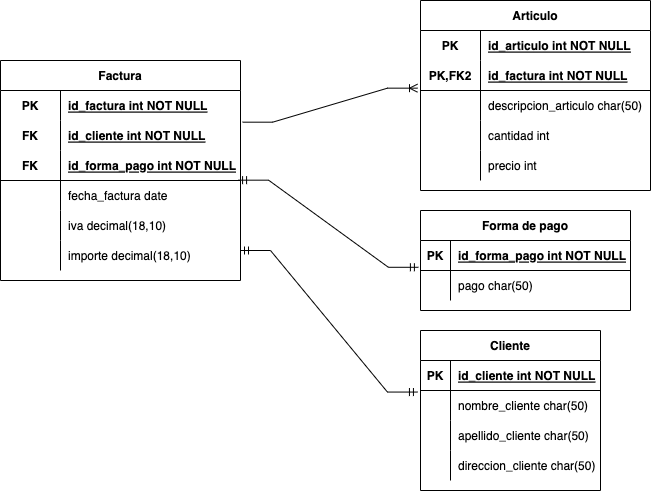

The diagram above was exported from draw.io. Its source (the exported page's mxGraphModel, read from the mxfile embedded in the PNG):
<mxGraphModel dx="1106" dy="564" grid="1" gridSize="10" guides="1" tooltips="1" connect="1" arrows="1" fold="1" page="1" pageScale="1" pageWidth="827" pageHeight="1169" math="0" shadow="0">
  <root>
    <mxCell id="0" />
    <mxCell id="1" parent="0" />
    <mxCell id="B53CBOm--9Q22y8QCjvd-14" value="Factura" style="shape=table;startSize=30;container=1;collapsible=1;childLayout=tableLayout;fixedRows=1;rowLines=0;fontStyle=1;align=center;resizeLast=1;" vertex="1" parent="1">
      <mxGeometry x="80" y="90" width="240" height="220" as="geometry" />
    </mxCell>
    <mxCell id="B53CBOm--9Q22y8QCjvd-15" value="" style="shape=tableRow;horizontal=0;startSize=0;swimlaneHead=0;swimlaneBody=0;fillColor=none;collapsible=0;dropTarget=0;points=[[0,0.5],[1,0.5]];portConstraint=eastwest;top=0;left=0;right=0;bottom=0;" vertex="1" parent="B53CBOm--9Q22y8QCjvd-14">
      <mxGeometry y="30" width="240" height="30" as="geometry" />
    </mxCell>
    <mxCell id="B53CBOm--9Q22y8QCjvd-16" value="PK" style="shape=partialRectangle;connectable=0;fillColor=none;top=0;left=0;bottom=0;right=0;fontStyle=1;overflow=hidden;" vertex="1" parent="B53CBOm--9Q22y8QCjvd-15">
      <mxGeometry width="60" height="30" as="geometry">
        <mxRectangle width="60" height="30" as="alternateBounds" />
      </mxGeometry>
    </mxCell>
    <mxCell id="B53CBOm--9Q22y8QCjvd-17" value="id_factura int NOT NULL" style="shape=partialRectangle;connectable=0;fillColor=none;top=0;left=0;bottom=0;right=0;align=left;spacingLeft=6;fontStyle=5;overflow=hidden;" vertex="1" parent="B53CBOm--9Q22y8QCjvd-15">
      <mxGeometry x="60" width="180" height="30" as="geometry">
        <mxRectangle width="180" height="30" as="alternateBounds" />
      </mxGeometry>
    </mxCell>
    <mxCell id="B53CBOm--9Q22y8QCjvd-33" value="" style="shape=tableRow;horizontal=0;startSize=0;swimlaneHead=0;swimlaneBody=0;fillColor=none;collapsible=0;dropTarget=0;points=[[0,0.5],[1,0.5]];portConstraint=eastwest;top=0;left=0;right=0;bottom=0;" vertex="1" parent="B53CBOm--9Q22y8QCjvd-14">
      <mxGeometry y="60" width="240" height="30" as="geometry" />
    </mxCell>
    <mxCell id="B53CBOm--9Q22y8QCjvd-34" value="FK" style="shape=partialRectangle;connectable=0;fillColor=none;top=0;left=0;bottom=0;right=0;fontStyle=1;overflow=hidden;" vertex="1" parent="B53CBOm--9Q22y8QCjvd-33">
      <mxGeometry width="60" height="30" as="geometry">
        <mxRectangle width="60" height="30" as="alternateBounds" />
      </mxGeometry>
    </mxCell>
    <mxCell id="B53CBOm--9Q22y8QCjvd-35" value="id_cliente int NOT NULL" style="shape=partialRectangle;connectable=0;fillColor=none;top=0;left=0;bottom=0;right=0;align=left;spacingLeft=6;fontStyle=5;overflow=hidden;" vertex="1" parent="B53CBOm--9Q22y8QCjvd-33">
      <mxGeometry x="60" width="180" height="30" as="geometry">
        <mxRectangle width="180" height="30" as="alternateBounds" />
      </mxGeometry>
    </mxCell>
    <mxCell id="B53CBOm--9Q22y8QCjvd-18" value="" style="shape=tableRow;horizontal=0;startSize=0;swimlaneHead=0;swimlaneBody=0;fillColor=none;collapsible=0;dropTarget=0;points=[[0,0.5],[1,0.5]];portConstraint=eastwest;top=0;left=0;right=0;bottom=1;" vertex="1" parent="B53CBOm--9Q22y8QCjvd-14">
      <mxGeometry y="90" width="240" height="30" as="geometry" />
    </mxCell>
    <mxCell id="B53CBOm--9Q22y8QCjvd-19" value="FK" style="shape=partialRectangle;connectable=0;fillColor=none;top=0;left=0;bottom=0;right=0;fontStyle=1;overflow=hidden;" vertex="1" parent="B53CBOm--9Q22y8QCjvd-18">
      <mxGeometry width="60" height="30" as="geometry">
        <mxRectangle width="60" height="30" as="alternateBounds" />
      </mxGeometry>
    </mxCell>
    <mxCell id="B53CBOm--9Q22y8QCjvd-20" value="id_forma_pago int NOT NULL" style="shape=partialRectangle;connectable=0;fillColor=none;top=0;left=0;bottom=0;right=0;align=left;spacingLeft=6;fontStyle=5;overflow=hidden;" vertex="1" parent="B53CBOm--9Q22y8QCjvd-18">
      <mxGeometry x="60" width="180" height="30" as="geometry">
        <mxRectangle width="180" height="30" as="alternateBounds" />
      </mxGeometry>
    </mxCell>
    <mxCell id="B53CBOm--9Q22y8QCjvd-21" value="" style="shape=tableRow;horizontal=0;startSize=0;swimlaneHead=0;swimlaneBody=0;fillColor=none;collapsible=0;dropTarget=0;points=[[0,0.5],[1,0.5]];portConstraint=eastwest;top=0;left=0;right=0;bottom=0;" vertex="1" parent="B53CBOm--9Q22y8QCjvd-14">
      <mxGeometry y="120" width="240" height="30" as="geometry" />
    </mxCell>
    <mxCell id="B53CBOm--9Q22y8QCjvd-22" value="" style="shape=partialRectangle;connectable=0;fillColor=none;top=0;left=0;bottom=0;right=0;editable=1;overflow=hidden;" vertex="1" parent="B53CBOm--9Q22y8QCjvd-21">
      <mxGeometry width="60" height="30" as="geometry">
        <mxRectangle width="60" height="30" as="alternateBounds" />
      </mxGeometry>
    </mxCell>
    <mxCell id="B53CBOm--9Q22y8QCjvd-23" value="fecha_factura date" style="shape=partialRectangle;connectable=0;fillColor=none;top=0;left=0;bottom=0;right=0;align=left;spacingLeft=6;overflow=hidden;" vertex="1" parent="B53CBOm--9Q22y8QCjvd-21">
      <mxGeometry x="60" width="180" height="30" as="geometry">
        <mxRectangle width="180" height="30" as="alternateBounds" />
      </mxGeometry>
    </mxCell>
    <mxCell id="B53CBOm--9Q22y8QCjvd-24" value="" style="shape=tableRow;horizontal=0;startSize=0;swimlaneHead=0;swimlaneBody=0;fillColor=none;collapsible=0;dropTarget=0;points=[[0,0.5],[1,0.5]];portConstraint=eastwest;top=0;left=0;right=0;bottom=0;" vertex="1" parent="B53CBOm--9Q22y8QCjvd-14">
      <mxGeometry y="150" width="240" height="30" as="geometry" />
    </mxCell>
    <mxCell id="B53CBOm--9Q22y8QCjvd-25" value="" style="shape=partialRectangle;connectable=0;fillColor=none;top=0;left=0;bottom=0;right=0;editable=1;overflow=hidden;" vertex="1" parent="B53CBOm--9Q22y8QCjvd-24">
      <mxGeometry width="60" height="30" as="geometry">
        <mxRectangle width="60" height="30" as="alternateBounds" />
      </mxGeometry>
    </mxCell>
    <mxCell id="B53CBOm--9Q22y8QCjvd-26" value="iva decimal(18,10)" style="shape=partialRectangle;connectable=0;fillColor=none;top=0;left=0;bottom=0;right=0;align=left;spacingLeft=6;overflow=hidden;" vertex="1" parent="B53CBOm--9Q22y8QCjvd-24">
      <mxGeometry x="60" width="180" height="30" as="geometry">
        <mxRectangle width="180" height="30" as="alternateBounds" />
      </mxGeometry>
    </mxCell>
    <mxCell id="B53CBOm--9Q22y8QCjvd-36" value="" style="shape=tableRow;horizontal=0;startSize=0;swimlaneHead=0;swimlaneBody=0;fillColor=none;collapsible=0;dropTarget=0;points=[[0,0.5],[1,0.5]];portConstraint=eastwest;top=0;left=0;right=0;bottom=0;" vertex="1" parent="B53CBOm--9Q22y8QCjvd-14">
      <mxGeometry y="180" width="240" height="30" as="geometry" />
    </mxCell>
    <mxCell id="B53CBOm--9Q22y8QCjvd-37" value="" style="shape=partialRectangle;connectable=0;fillColor=none;top=0;left=0;bottom=0;right=0;editable=1;overflow=hidden;" vertex="1" parent="B53CBOm--9Q22y8QCjvd-36">
      <mxGeometry width="60" height="30" as="geometry">
        <mxRectangle width="60" height="30" as="alternateBounds" />
      </mxGeometry>
    </mxCell>
    <mxCell id="B53CBOm--9Q22y8QCjvd-38" value="importe decimal(18,10)" style="shape=partialRectangle;connectable=0;fillColor=none;top=0;left=0;bottom=0;right=0;align=left;spacingLeft=6;overflow=hidden;" vertex="1" parent="B53CBOm--9Q22y8QCjvd-36">
      <mxGeometry x="60" width="180" height="30" as="geometry">
        <mxRectangle width="180" height="30" as="alternateBounds" />
      </mxGeometry>
    </mxCell>
    <mxCell id="B53CBOm--9Q22y8QCjvd-39" value="Articulo" style="shape=table;startSize=30;container=1;collapsible=1;childLayout=tableLayout;fixedRows=1;rowLines=0;fontStyle=1;align=center;resizeLast=1;" vertex="1" parent="1">
      <mxGeometry x="500" y="30" width="230" height="190" as="geometry" />
    </mxCell>
    <mxCell id="B53CBOm--9Q22y8QCjvd-40" value="" style="shape=tableRow;horizontal=0;startSize=0;swimlaneHead=0;swimlaneBody=0;fillColor=none;collapsible=0;dropTarget=0;points=[[0,0.5],[1,0.5]];portConstraint=eastwest;top=0;left=0;right=0;bottom=0;" vertex="1" parent="B53CBOm--9Q22y8QCjvd-39">
      <mxGeometry y="30" width="230" height="30" as="geometry" />
    </mxCell>
    <mxCell id="B53CBOm--9Q22y8QCjvd-41" value="PK" style="shape=partialRectangle;connectable=0;fillColor=none;top=0;left=0;bottom=0;right=0;fontStyle=1;overflow=hidden;" vertex="1" parent="B53CBOm--9Q22y8QCjvd-40">
      <mxGeometry width="60" height="30" as="geometry">
        <mxRectangle width="60" height="30" as="alternateBounds" />
      </mxGeometry>
    </mxCell>
    <mxCell id="B53CBOm--9Q22y8QCjvd-42" value="id_articulo int NOT NULL" style="shape=partialRectangle;connectable=0;fillColor=none;top=0;left=0;bottom=0;right=0;align=left;spacingLeft=6;fontStyle=5;overflow=hidden;" vertex="1" parent="B53CBOm--9Q22y8QCjvd-40">
      <mxGeometry x="60" width="170" height="30" as="geometry">
        <mxRectangle width="170" height="30" as="alternateBounds" />
      </mxGeometry>
    </mxCell>
    <mxCell id="B53CBOm--9Q22y8QCjvd-43" value="" style="shape=tableRow;horizontal=0;startSize=0;swimlaneHead=0;swimlaneBody=0;fillColor=none;collapsible=0;dropTarget=0;points=[[0,0.5],[1,0.5]];portConstraint=eastwest;top=0;left=0;right=0;bottom=1;" vertex="1" parent="B53CBOm--9Q22y8QCjvd-39">
      <mxGeometry y="60" width="230" height="30" as="geometry" />
    </mxCell>
    <mxCell id="B53CBOm--9Q22y8QCjvd-44" value="PK,FK2" style="shape=partialRectangle;connectable=0;fillColor=none;top=0;left=0;bottom=0;right=0;fontStyle=1;overflow=hidden;" vertex="1" parent="B53CBOm--9Q22y8QCjvd-43">
      <mxGeometry width="60" height="30" as="geometry">
        <mxRectangle width="60" height="30" as="alternateBounds" />
      </mxGeometry>
    </mxCell>
    <mxCell id="B53CBOm--9Q22y8QCjvd-45" value="id_factura int NOT NULL" style="shape=partialRectangle;connectable=0;fillColor=none;top=0;left=0;bottom=0;right=0;align=left;spacingLeft=6;fontStyle=5;overflow=hidden;" vertex="1" parent="B53CBOm--9Q22y8QCjvd-43">
      <mxGeometry x="60" width="170" height="30" as="geometry">
        <mxRectangle width="170" height="30" as="alternateBounds" />
      </mxGeometry>
    </mxCell>
    <mxCell id="B53CBOm--9Q22y8QCjvd-46" value="" style="shape=tableRow;horizontal=0;startSize=0;swimlaneHead=0;swimlaneBody=0;fillColor=none;collapsible=0;dropTarget=0;points=[[0,0.5],[1,0.5]];portConstraint=eastwest;top=0;left=0;right=0;bottom=0;" vertex="1" parent="B53CBOm--9Q22y8QCjvd-39">
      <mxGeometry y="90" width="230" height="30" as="geometry" />
    </mxCell>
    <mxCell id="B53CBOm--9Q22y8QCjvd-47" value="" style="shape=partialRectangle;connectable=0;fillColor=none;top=0;left=0;bottom=0;right=0;editable=1;overflow=hidden;" vertex="1" parent="B53CBOm--9Q22y8QCjvd-46">
      <mxGeometry width="60" height="30" as="geometry">
        <mxRectangle width="60" height="30" as="alternateBounds" />
      </mxGeometry>
    </mxCell>
    <mxCell id="B53CBOm--9Q22y8QCjvd-48" value="descripcion_articulo char(50) " style="shape=partialRectangle;connectable=0;fillColor=none;top=0;left=0;bottom=0;right=0;align=left;spacingLeft=6;overflow=hidden;" vertex="1" parent="B53CBOm--9Q22y8QCjvd-46">
      <mxGeometry x="60" width="170" height="30" as="geometry">
        <mxRectangle width="170" height="30" as="alternateBounds" />
      </mxGeometry>
    </mxCell>
    <mxCell id="B53CBOm--9Q22y8QCjvd-49" value="" style="shape=tableRow;horizontal=0;startSize=0;swimlaneHead=0;swimlaneBody=0;fillColor=none;collapsible=0;dropTarget=0;points=[[0,0.5],[1,0.5]];portConstraint=eastwest;top=0;left=0;right=0;bottom=0;" vertex="1" parent="B53CBOm--9Q22y8QCjvd-39">
      <mxGeometry y="120" width="230" height="30" as="geometry" />
    </mxCell>
    <mxCell id="B53CBOm--9Q22y8QCjvd-50" value="" style="shape=partialRectangle;connectable=0;fillColor=none;top=0;left=0;bottom=0;right=0;editable=1;overflow=hidden;" vertex="1" parent="B53CBOm--9Q22y8QCjvd-49">
      <mxGeometry width="60" height="30" as="geometry">
        <mxRectangle width="60" height="30" as="alternateBounds" />
      </mxGeometry>
    </mxCell>
    <mxCell id="B53CBOm--9Q22y8QCjvd-51" value="cantidad int" style="shape=partialRectangle;connectable=0;fillColor=none;top=0;left=0;bottom=0;right=0;align=left;spacingLeft=6;overflow=hidden;" vertex="1" parent="B53CBOm--9Q22y8QCjvd-49">
      <mxGeometry x="60" width="170" height="30" as="geometry">
        <mxRectangle width="170" height="30" as="alternateBounds" />
      </mxGeometry>
    </mxCell>
    <mxCell id="B53CBOm--9Q22y8QCjvd-53" value="" style="shape=tableRow;horizontal=0;startSize=0;swimlaneHead=0;swimlaneBody=0;fillColor=none;collapsible=0;dropTarget=0;points=[[0,0.5],[1,0.5]];portConstraint=eastwest;top=0;left=0;right=0;bottom=0;" vertex="1" parent="B53CBOm--9Q22y8QCjvd-39">
      <mxGeometry y="150" width="230" height="30" as="geometry" />
    </mxCell>
    <mxCell id="B53CBOm--9Q22y8QCjvd-54" value="" style="shape=partialRectangle;connectable=0;fillColor=none;top=0;left=0;bottom=0;right=0;editable=1;overflow=hidden;" vertex="1" parent="B53CBOm--9Q22y8QCjvd-53">
      <mxGeometry width="60" height="30" as="geometry">
        <mxRectangle width="60" height="30" as="alternateBounds" />
      </mxGeometry>
    </mxCell>
    <mxCell id="B53CBOm--9Q22y8QCjvd-55" value="precio int" style="shape=partialRectangle;connectable=0;fillColor=none;top=0;left=0;bottom=0;right=0;align=left;spacingLeft=6;overflow=hidden;" vertex="1" parent="B53CBOm--9Q22y8QCjvd-53">
      <mxGeometry x="60" width="170" height="30" as="geometry">
        <mxRectangle width="170" height="30" as="alternateBounds" />
      </mxGeometry>
    </mxCell>
    <mxCell id="B53CBOm--9Q22y8QCjvd-56" value="" style="edgeStyle=entityRelationEdgeStyle;fontSize=12;html=1;endArrow=ERoneToMany;rounded=0;exitX=1.009;exitY=0.056;exitDx=0;exitDy=0;exitPerimeter=0;entryX=-0.013;entryY=-0.078;entryDx=0;entryDy=0;entryPerimeter=0;" edge="1" parent="1" source="B53CBOm--9Q22y8QCjvd-33" target="B53CBOm--9Q22y8QCjvd-46">
      <mxGeometry width="100" height="100" relative="1" as="geometry">
        <mxPoint x="364" y="235" as="sourcePoint" />
        <mxPoint x="464" y="135" as="targetPoint" />
      </mxGeometry>
    </mxCell>
    <mxCell id="B53CBOm--9Q22y8QCjvd-74" value="Forma de pago" style="shape=table;startSize=30;container=1;collapsible=1;childLayout=tableLayout;fixedRows=1;rowLines=0;fontStyle=1;align=center;resizeLast=1;" vertex="1" parent="1">
      <mxGeometry x="500" y="240" width="210" height="100" as="geometry" />
    </mxCell>
    <mxCell id="B53CBOm--9Q22y8QCjvd-75" value="" style="shape=tableRow;horizontal=0;startSize=0;swimlaneHead=0;swimlaneBody=0;fillColor=none;collapsible=0;dropTarget=0;points=[[0,0.5],[1,0.5]];portConstraint=eastwest;top=0;left=0;right=0;bottom=1;" vertex="1" parent="B53CBOm--9Q22y8QCjvd-74">
      <mxGeometry y="30" width="210" height="30" as="geometry" />
    </mxCell>
    <mxCell id="B53CBOm--9Q22y8QCjvd-76" value="PK" style="shape=partialRectangle;connectable=0;fillColor=none;top=0;left=0;bottom=0;right=0;fontStyle=1;overflow=hidden;" vertex="1" parent="B53CBOm--9Q22y8QCjvd-75">
      <mxGeometry width="30" height="30" as="geometry">
        <mxRectangle width="30" height="30" as="alternateBounds" />
      </mxGeometry>
    </mxCell>
    <mxCell id="B53CBOm--9Q22y8QCjvd-77" value="id_forma_pago int NOT NULL" style="shape=partialRectangle;connectable=0;fillColor=none;top=0;left=0;bottom=0;right=0;align=left;spacingLeft=6;fontStyle=5;overflow=hidden;" vertex="1" parent="B53CBOm--9Q22y8QCjvd-75">
      <mxGeometry x="30" width="180" height="30" as="geometry">
        <mxRectangle width="180" height="30" as="alternateBounds" />
      </mxGeometry>
    </mxCell>
    <mxCell id="B53CBOm--9Q22y8QCjvd-78" value="" style="shape=tableRow;horizontal=0;startSize=0;swimlaneHead=0;swimlaneBody=0;fillColor=none;collapsible=0;dropTarget=0;points=[[0,0.5],[1,0.5]];portConstraint=eastwest;top=0;left=0;right=0;bottom=0;" vertex="1" parent="B53CBOm--9Q22y8QCjvd-74">
      <mxGeometry y="60" width="210" height="30" as="geometry" />
    </mxCell>
    <mxCell id="B53CBOm--9Q22y8QCjvd-79" value="" style="shape=partialRectangle;connectable=0;fillColor=none;top=0;left=0;bottom=0;right=0;editable=1;overflow=hidden;" vertex="1" parent="B53CBOm--9Q22y8QCjvd-78">
      <mxGeometry width="30" height="30" as="geometry">
        <mxRectangle width="30" height="30" as="alternateBounds" />
      </mxGeometry>
    </mxCell>
    <mxCell id="B53CBOm--9Q22y8QCjvd-80" value="pago char(50)" style="shape=partialRectangle;connectable=0;fillColor=none;top=0;left=0;bottom=0;right=0;align=left;spacingLeft=6;overflow=hidden;" vertex="1" parent="B53CBOm--9Q22y8QCjvd-78">
      <mxGeometry x="30" width="180" height="30" as="geometry">
        <mxRectangle width="180" height="30" as="alternateBounds" />
      </mxGeometry>
    </mxCell>
    <mxCell id="B53CBOm--9Q22y8QCjvd-89" value="" style="edgeStyle=entityRelationEdgeStyle;fontSize=12;html=1;endArrow=ERmandOne;startArrow=ERmandOne;rounded=0;exitX=0.992;exitY=-0.011;exitDx=0;exitDy=0;entryX=-0.01;entryY=-0.107;entryDx=0;entryDy=0;entryPerimeter=0;exitPerimeter=0;" edge="1" parent="1" source="B53CBOm--9Q22y8QCjvd-21" target="B53CBOm--9Q22y8QCjvd-78">
      <mxGeometry width="100" height="100" relative="1" as="geometry">
        <mxPoint x="360" y="340" as="sourcePoint" />
        <mxPoint x="460" y="240" as="targetPoint" />
      </mxGeometry>
    </mxCell>
    <mxCell id="B53CBOm--9Q22y8QCjvd-103" value="Cliente" style="shape=table;startSize=30;container=1;collapsible=1;childLayout=tableLayout;fixedRows=1;rowLines=0;fontStyle=1;align=center;resizeLast=1;" vertex="1" parent="1">
      <mxGeometry x="500" y="360" width="180" height="160" as="geometry" />
    </mxCell>
    <mxCell id="B53CBOm--9Q22y8QCjvd-104" value="" style="shape=tableRow;horizontal=0;startSize=0;swimlaneHead=0;swimlaneBody=0;fillColor=none;collapsible=0;dropTarget=0;points=[[0,0.5],[1,0.5]];portConstraint=eastwest;top=0;left=0;right=0;bottom=1;" vertex="1" parent="B53CBOm--9Q22y8QCjvd-103">
      <mxGeometry y="30" width="180" height="30" as="geometry" />
    </mxCell>
    <mxCell id="B53CBOm--9Q22y8QCjvd-105" value="PK" style="shape=partialRectangle;connectable=0;fillColor=none;top=0;left=0;bottom=0;right=0;fontStyle=1;overflow=hidden;" vertex="1" parent="B53CBOm--9Q22y8QCjvd-104">
      <mxGeometry width="30" height="30" as="geometry">
        <mxRectangle width="30" height="30" as="alternateBounds" />
      </mxGeometry>
    </mxCell>
    <mxCell id="B53CBOm--9Q22y8QCjvd-106" value="id_cliente int NOT NULL" style="shape=partialRectangle;connectable=0;fillColor=none;top=0;left=0;bottom=0;right=0;align=left;spacingLeft=6;fontStyle=5;overflow=hidden;" vertex="1" parent="B53CBOm--9Q22y8QCjvd-104">
      <mxGeometry x="30" width="150" height="30" as="geometry">
        <mxRectangle width="150" height="30" as="alternateBounds" />
      </mxGeometry>
    </mxCell>
    <mxCell id="B53CBOm--9Q22y8QCjvd-107" value="" style="shape=tableRow;horizontal=0;startSize=0;swimlaneHead=0;swimlaneBody=0;fillColor=none;collapsible=0;dropTarget=0;points=[[0,0.5],[1,0.5]];portConstraint=eastwest;top=0;left=0;right=0;bottom=0;" vertex="1" parent="B53CBOm--9Q22y8QCjvd-103">
      <mxGeometry y="60" width="180" height="30" as="geometry" />
    </mxCell>
    <mxCell id="B53CBOm--9Q22y8QCjvd-108" value="" style="shape=partialRectangle;connectable=0;fillColor=none;top=0;left=0;bottom=0;right=0;editable=1;overflow=hidden;" vertex="1" parent="B53CBOm--9Q22y8QCjvd-107">
      <mxGeometry width="30" height="30" as="geometry">
        <mxRectangle width="30" height="30" as="alternateBounds" />
      </mxGeometry>
    </mxCell>
    <mxCell id="B53CBOm--9Q22y8QCjvd-109" value="nombre_cliente char(50)" style="shape=partialRectangle;connectable=0;fillColor=none;top=0;left=0;bottom=0;right=0;align=left;spacingLeft=6;overflow=hidden;" vertex="1" parent="B53CBOm--9Q22y8QCjvd-107">
      <mxGeometry x="30" width="150" height="30" as="geometry">
        <mxRectangle width="150" height="30" as="alternateBounds" />
      </mxGeometry>
    </mxCell>
    <mxCell id="B53CBOm--9Q22y8QCjvd-110" value="" style="shape=tableRow;horizontal=0;startSize=0;swimlaneHead=0;swimlaneBody=0;fillColor=none;collapsible=0;dropTarget=0;points=[[0,0.5],[1,0.5]];portConstraint=eastwest;top=0;left=0;right=0;bottom=0;" vertex="1" parent="B53CBOm--9Q22y8QCjvd-103">
      <mxGeometry y="90" width="180" height="30" as="geometry" />
    </mxCell>
    <mxCell id="B53CBOm--9Q22y8QCjvd-111" value="" style="shape=partialRectangle;connectable=0;fillColor=none;top=0;left=0;bottom=0;right=0;editable=1;overflow=hidden;" vertex="1" parent="B53CBOm--9Q22y8QCjvd-110">
      <mxGeometry width="30" height="30" as="geometry">
        <mxRectangle width="30" height="30" as="alternateBounds" />
      </mxGeometry>
    </mxCell>
    <mxCell id="B53CBOm--9Q22y8QCjvd-112" value="apellido_cliente char(50)" style="shape=partialRectangle;connectable=0;fillColor=none;top=0;left=0;bottom=0;right=0;align=left;spacingLeft=6;overflow=hidden;" vertex="1" parent="B53CBOm--9Q22y8QCjvd-110">
      <mxGeometry x="30" width="150" height="30" as="geometry">
        <mxRectangle width="150" height="30" as="alternateBounds" />
      </mxGeometry>
    </mxCell>
    <mxCell id="B53CBOm--9Q22y8QCjvd-113" value="" style="shape=tableRow;horizontal=0;startSize=0;swimlaneHead=0;swimlaneBody=0;fillColor=none;collapsible=0;dropTarget=0;points=[[0,0.5],[1,0.5]];portConstraint=eastwest;top=0;left=0;right=0;bottom=0;" vertex="1" parent="B53CBOm--9Q22y8QCjvd-103">
      <mxGeometry y="120" width="180" height="30" as="geometry" />
    </mxCell>
    <mxCell id="B53CBOm--9Q22y8QCjvd-114" value="" style="shape=partialRectangle;connectable=0;fillColor=none;top=0;left=0;bottom=0;right=0;editable=1;overflow=hidden;" vertex="1" parent="B53CBOm--9Q22y8QCjvd-113">
      <mxGeometry width="30" height="30" as="geometry">
        <mxRectangle width="30" height="30" as="alternateBounds" />
      </mxGeometry>
    </mxCell>
    <mxCell id="B53CBOm--9Q22y8QCjvd-115" value="direccion_cliente char(50)" style="shape=partialRectangle;connectable=0;fillColor=none;top=0;left=0;bottom=0;right=0;align=left;spacingLeft=6;overflow=hidden;" vertex="1" parent="B53CBOm--9Q22y8QCjvd-113">
      <mxGeometry x="30" width="150" height="30" as="geometry">
        <mxRectangle width="150" height="30" as="alternateBounds" />
      </mxGeometry>
    </mxCell>
    <mxCell id="B53CBOm--9Q22y8QCjvd-116" value="" style="edgeStyle=entityRelationEdgeStyle;fontSize=12;html=1;endArrow=ERmandOne;startArrow=ERmandOne;rounded=0;entryX=-0.017;entryY=0.052;entryDx=0;entryDy=0;entryPerimeter=0;" edge="1" parent="1" target="B53CBOm--9Q22y8QCjvd-107">
      <mxGeometry width="100" height="100" relative="1" as="geometry">
        <mxPoint x="320" y="280" as="sourcePoint" />
        <mxPoint x="460" y="430" as="targetPoint" />
      </mxGeometry>
    </mxCell>
  </root>
</mxGraphModel>